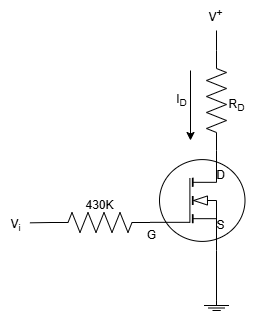

The diagram above was exported from draw.io. Its source (the exported page's mxGraphModel, read from the mxfile embedded in the PNG):
<mxGraphModel dx="510" dy="537" grid="1" gridSize="10" guides="1" tooltips="1" connect="1" arrows="1" fold="1" page="1" pageScale="1" pageWidth="827" pageHeight="1169" math="0" shadow="0">
  <root>
    <mxCell id="0" />
    <mxCell id="1" parent="0" />
    <mxCell id="eLOlYqnB593hu5VAFcpQ-2" value="" style="verticalLabelPosition=bottom;shadow=0;dashed=0;align=center;html=1;verticalAlign=top;shape=mxgraph.electrical.mosfets1.mosfet_ic_n;" parent="1" vertex="1">
      <mxGeometry x="379.5" y="270" width="95" height="100" as="geometry" />
    </mxCell>
    <mxCell id="Czt3lofkssVkOx624x2U-2" value="" style="pointerEvents=1;verticalLabelPosition=bottom;shadow=0;dashed=0;align=center;html=1;verticalAlign=top;shape=mxgraph.electrical.resistors.resistor_2;rotation=90;" parent="1" vertex="1">
      <mxGeometry x="396" y="210" width="100" height="20" as="geometry" />
    </mxCell>
    <mxCell id="Czt3lofkssVkOx624x2U-6" value="" style="endArrow=none;html=1;rounded=0;exitX=0;exitY=0.5;exitDx=0;exitDy=0;exitPerimeter=0;" parent="1" source="Czt3lofkssVkOx624x2U-2" edge="1">
      <mxGeometry width="50" height="50" relative="1" as="geometry">
        <mxPoint x="410" y="220" as="sourcePoint" />
        <mxPoint x="446" y="150" as="targetPoint" />
      </mxGeometry>
    </mxCell>
    <mxCell id="Czt3lofkssVkOx624x2U-7" value="V&lt;sup&gt;+&lt;/sup&gt;" style="text;html=1;align=center;verticalAlign=middle;resizable=0;points=[];autosize=1;strokeColor=none;fillColor=none;" parent="1" vertex="1">
      <mxGeometry x="425" y="120" width="40" height="30" as="geometry" />
    </mxCell>
    <mxCell id="Czt3lofkssVkOx624x2U-17" value="" style="pointerEvents=1;verticalLabelPosition=bottom;shadow=0;dashed=0;align=center;html=1;verticalAlign=top;shape=stencil(nZNBDoIwEEVP062BFqJbg7g0XqFilUZpSamot7d0MHHQEiRhM/8zvw9mSljWlLwWhEa8qUVhCdsQSltuJD9cnUydU4KYRFAqXglQ9kZb1yPbrj/nxpbwRmONvoi7PNq+VapSGGnBvYOW+jiWk2jtxO5hWaGV6gK1apDz4btsLpVFHDsIrt0ZlbDCgNrjPvpqkUL9RC6h2wGDU0IYLDtpI85G39TxJ1/Nuy/+Mt52pf2feiCCnicOAOGEq1QfCemcCAyxwgnp/xAJnRGBIeIligjNZoyCscF8p4VgDjppRcYwBgnjE/G7FlgZdy/9JQqt6NciehXushde);" parent="1" vertex="1">
      <mxGeometry x="433.5" y="420" width="25" height="20" as="geometry" />
    </mxCell>
    <mxCell id="Czt3lofkssVkOx624x2U-23" value="" style="endArrow=none;html=1;rounded=0;exitX=1;exitY=0.5;exitDx=0;exitDy=0;exitPerimeter=0;entryX=0.5;entryY=0;entryDx=0;entryDy=0;entryPerimeter=0;" parent="1" target="Czt3lofkssVkOx624x2U-17" edge="1">
      <mxGeometry width="50" height="50" relative="1" as="geometry">
        <mxPoint x="446" y="410" as="sourcePoint" />
        <mxPoint x="500" y="350" as="targetPoint" />
      </mxGeometry>
    </mxCell>
    <mxCell id="Czt3lofkssVkOx624x2U-24" value="R&lt;sub&gt;D&lt;/sub&gt;" style="text;html=1;align=center;verticalAlign=middle;resizable=0;points=[];autosize=1;strokeColor=none;fillColor=none;fontFamily=Helvetica;fontSize=12;fontColor=default;" parent="1" vertex="1">
      <mxGeometry x="446" y="210" width="40" height="30" as="geometry" />
    </mxCell>
    <mxCell id="Czt3lofkssVkOx624x2U-44" value="S" style="text;html=1;align=center;verticalAlign=middle;resizable=0;points=[];autosize=1;strokeColor=none;fillColor=none;fontFamily=Helvetica;fontSize=12;fontColor=default;" parent="1" vertex="1">
      <mxGeometry x="435" y="330" width="30" height="30" as="geometry" />
    </mxCell>
    <mxCell id="Czt3lofkssVkOx624x2U-45" value="D" style="text;html=1;align=center;verticalAlign=middle;resizable=0;points=[];autosize=1;strokeColor=none;fillColor=none;fontFamily=Helvetica;fontSize=12;fontColor=default;" parent="1" vertex="1">
      <mxGeometry x="435" y="280" width="30" height="30" as="geometry" />
    </mxCell>
    <mxCell id="Czt3lofkssVkOx624x2U-46" value="G" style="text;html=1;align=center;verticalAlign=middle;resizable=0;points=[];autosize=1;strokeColor=none;fillColor=none;fontFamily=Helvetica;fontSize=12;fontColor=default;" parent="1" vertex="1">
      <mxGeometry x="366" y="340" width="30" height="30" as="geometry" />
    </mxCell>
    <mxCell id="NYF0-yz-HQ4kl9SyN4Pl-1" value="" style="endArrow=none;html=1;rounded=0;entryX=0.981;entryY=0.411;entryDx=0;entryDy=0;entryPerimeter=0;exitX=1;exitY=0.5;exitDx=0;exitDy=0;exitPerimeter=0;" edge="1" parent="1" source="NYF0-yz-HQ4kl9SyN4Pl-7" target="NYF0-yz-HQ4kl9SyN4Pl-3">
      <mxGeometry width="50" height="50" relative="1" as="geometry">
        <mxPoint x="250" y="330" as="sourcePoint" />
        <mxPoint x="270" y="332" as="targetPoint" />
      </mxGeometry>
    </mxCell>
    <mxCell id="NYF0-yz-HQ4kl9SyN4Pl-2" value="" style="endArrow=none;html=1;rounded=0;entryX=0.7;entryY=1;entryDx=0;entryDy=0;entryPerimeter=0;exitX=0.5;exitY=0;exitDx=0;exitDy=0;exitPerimeter=0;" edge="1" parent="1" source="Czt3lofkssVkOx624x2U-17" target="eLOlYqnB593hu5VAFcpQ-2">
      <mxGeometry width="50" height="50" relative="1" as="geometry">
        <mxPoint x="320" y="430" as="sourcePoint" />
        <mxPoint x="370" y="380" as="targetPoint" />
      </mxGeometry>
    </mxCell>
    <mxCell id="NYF0-yz-HQ4kl9SyN4Pl-3" value="V&lt;sub&gt;i&lt;/sub&gt;" style="text;html=1;align=center;verticalAlign=middle;resizable=0;points=[];autosize=1;strokeColor=none;fillColor=none;" vertex="1" parent="1">
      <mxGeometry x="230" y="330" width="30" height="30" as="geometry" />
    </mxCell>
    <mxCell id="NYF0-yz-HQ4kl9SyN4Pl-4" value="" style="endArrow=classic;html=1;rounded=0;" edge="1" parent="1">
      <mxGeometry width="50" height="50" relative="1" as="geometry">
        <mxPoint x="420" y="190" as="sourcePoint" />
        <mxPoint x="420" y="260" as="targetPoint" />
      </mxGeometry>
    </mxCell>
    <mxCell id="NYF0-yz-HQ4kl9SyN4Pl-5" value="I&lt;sub&gt;D&lt;/sub&gt;" style="text;html=1;align=center;verticalAlign=middle;resizable=0;points=[];autosize=1;strokeColor=none;fillColor=none;" vertex="1" parent="1">
      <mxGeometry x="396" y="205" width="30" height="30" as="geometry" />
    </mxCell>
    <mxCell id="NYF0-yz-HQ4kl9SyN4Pl-7" value="" style="pointerEvents=1;verticalLabelPosition=bottom;shadow=0;dashed=0;align=center;html=1;verticalAlign=top;shape=mxgraph.electrical.resistors.resistor_2;rotation=-180;" vertex="1" parent="1">
      <mxGeometry x="279.5" y="332" width="100" height="20" as="geometry" />
    </mxCell>
    <mxCell id="NYF0-yz-HQ4kl9SyN4Pl-8" value="430K" style="text;html=1;align=center;verticalAlign=middle;resizable=0;points=[];autosize=1;strokeColor=none;fillColor=none;" vertex="1" parent="1">
      <mxGeometry x="304.5" y="310" width="50" height="30" as="geometry" />
    </mxCell>
  </root>
</mxGraphModel>